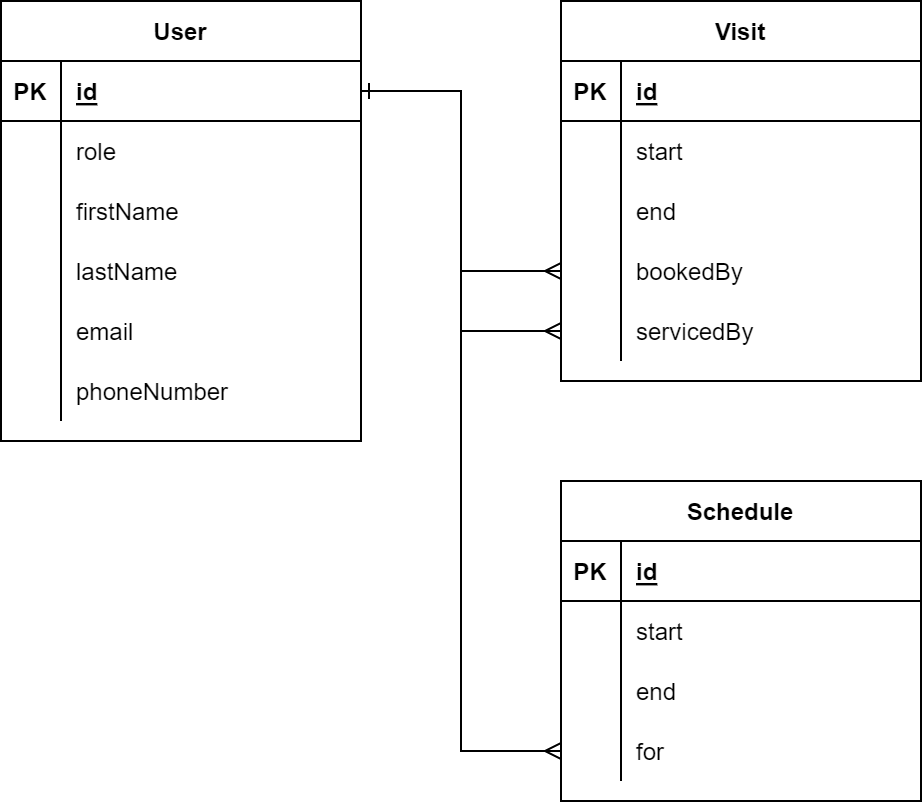

The diagram above was exported from draw.io. Its source (the exported page's mxGraphModel, read from the mxfile embedded in the PNG):
<mxGraphModel dx="1422" dy="754" grid="1" gridSize="10" guides="1" tooltips="1" connect="1" arrows="1" fold="1" page="1" pageScale="1" pageWidth="850" pageHeight="1100" math="0" shadow="0">
  <root>
    <mxCell id="0" />
    <mxCell id="1" parent="0" />
    <mxCell id="kzEDQ-di7U6StXQTW0F_-1" value="User" style="shape=table;startSize=30;container=1;collapsible=1;childLayout=tableLayout;fixedRows=1;rowLines=0;fontStyle=1;align=center;resizeLast=1;" parent="1" vertex="1">
      <mxGeometry x="120" y="80" width="180" height="220" as="geometry" />
    </mxCell>
    <mxCell id="kzEDQ-di7U6StXQTW0F_-2" value="" style="shape=tableRow;horizontal=0;startSize=0;swimlaneHead=0;swimlaneBody=0;fillColor=none;collapsible=0;dropTarget=0;points=[[0,0.5],[1,0.5]];portConstraint=eastwest;top=0;left=0;right=0;bottom=1;" parent="kzEDQ-di7U6StXQTW0F_-1" vertex="1">
      <mxGeometry y="30" width="180" height="30" as="geometry" />
    </mxCell>
    <mxCell id="kzEDQ-di7U6StXQTW0F_-3" value="PK" style="shape=partialRectangle;connectable=0;fillColor=none;top=0;left=0;bottom=0;right=0;fontStyle=1;overflow=hidden;" parent="kzEDQ-di7U6StXQTW0F_-2" vertex="1">
      <mxGeometry width="30" height="30" as="geometry">
        <mxRectangle width="30" height="30" as="alternateBounds" />
      </mxGeometry>
    </mxCell>
    <mxCell id="kzEDQ-di7U6StXQTW0F_-4" value="id" style="shape=partialRectangle;connectable=0;fillColor=none;top=0;left=0;bottom=0;right=0;align=left;spacingLeft=6;fontStyle=5;overflow=hidden;" parent="kzEDQ-di7U6StXQTW0F_-2" vertex="1">
      <mxGeometry x="30" width="150" height="30" as="geometry">
        <mxRectangle width="150" height="30" as="alternateBounds" />
      </mxGeometry>
    </mxCell>
    <mxCell id="kzEDQ-di7U6StXQTW0F_-26" value="" style="shape=tableRow;horizontal=0;startSize=0;swimlaneHead=0;swimlaneBody=0;fillColor=none;collapsible=0;dropTarget=0;points=[[0,0.5],[1,0.5]];portConstraint=eastwest;top=0;left=0;right=0;bottom=0;" parent="kzEDQ-di7U6StXQTW0F_-1" vertex="1">
      <mxGeometry y="60" width="180" height="30" as="geometry" />
    </mxCell>
    <mxCell id="kzEDQ-di7U6StXQTW0F_-27" value="" style="shape=partialRectangle;connectable=0;fillColor=none;top=0;left=0;bottom=0;right=0;editable=1;overflow=hidden;" parent="kzEDQ-di7U6StXQTW0F_-26" vertex="1">
      <mxGeometry width="30" height="30" as="geometry">
        <mxRectangle width="30" height="30" as="alternateBounds" />
      </mxGeometry>
    </mxCell>
    <mxCell id="kzEDQ-di7U6StXQTW0F_-28" value="role" style="shape=partialRectangle;connectable=0;fillColor=none;top=0;left=0;bottom=0;right=0;align=left;spacingLeft=6;overflow=hidden;" parent="kzEDQ-di7U6StXQTW0F_-26" vertex="1">
      <mxGeometry x="30" width="150" height="30" as="geometry">
        <mxRectangle width="150" height="30" as="alternateBounds" />
      </mxGeometry>
    </mxCell>
    <mxCell id="kzEDQ-di7U6StXQTW0F_-5" value="" style="shape=tableRow;horizontal=0;startSize=0;swimlaneHead=0;swimlaneBody=0;fillColor=none;collapsible=0;dropTarget=0;points=[[0,0.5],[1,0.5]];portConstraint=eastwest;top=0;left=0;right=0;bottom=0;" parent="kzEDQ-di7U6StXQTW0F_-1" vertex="1">
      <mxGeometry y="90" width="180" height="30" as="geometry" />
    </mxCell>
    <mxCell id="kzEDQ-di7U6StXQTW0F_-6" value="" style="shape=partialRectangle;connectable=0;fillColor=none;top=0;left=0;bottom=0;right=0;editable=1;overflow=hidden;" parent="kzEDQ-di7U6StXQTW0F_-5" vertex="1">
      <mxGeometry width="30" height="30" as="geometry">
        <mxRectangle width="30" height="30" as="alternateBounds" />
      </mxGeometry>
    </mxCell>
    <mxCell id="kzEDQ-di7U6StXQTW0F_-7" value="firstName" style="shape=partialRectangle;connectable=0;fillColor=none;top=0;left=0;bottom=0;right=0;align=left;spacingLeft=6;overflow=hidden;" parent="kzEDQ-di7U6StXQTW0F_-5" vertex="1">
      <mxGeometry x="30" width="150" height="30" as="geometry">
        <mxRectangle width="150" height="30" as="alternateBounds" />
      </mxGeometry>
    </mxCell>
    <mxCell id="kzEDQ-di7U6StXQTW0F_-8" value="" style="shape=tableRow;horizontal=0;startSize=0;swimlaneHead=0;swimlaneBody=0;fillColor=none;collapsible=0;dropTarget=0;points=[[0,0.5],[1,0.5]];portConstraint=eastwest;top=0;left=0;right=0;bottom=0;" parent="kzEDQ-di7U6StXQTW0F_-1" vertex="1">
      <mxGeometry y="120" width="180" height="30" as="geometry" />
    </mxCell>
    <mxCell id="kzEDQ-di7U6StXQTW0F_-9" value="" style="shape=partialRectangle;connectable=0;fillColor=none;top=0;left=0;bottom=0;right=0;editable=1;overflow=hidden;" parent="kzEDQ-di7U6StXQTW0F_-8" vertex="1">
      <mxGeometry width="30" height="30" as="geometry">
        <mxRectangle width="30" height="30" as="alternateBounds" />
      </mxGeometry>
    </mxCell>
    <mxCell id="kzEDQ-di7U6StXQTW0F_-10" value="lastName" style="shape=partialRectangle;connectable=0;fillColor=none;top=0;left=0;bottom=0;right=0;align=left;spacingLeft=6;overflow=hidden;" parent="kzEDQ-di7U6StXQTW0F_-8" vertex="1">
      <mxGeometry x="30" width="150" height="30" as="geometry">
        <mxRectangle width="150" height="30" as="alternateBounds" />
      </mxGeometry>
    </mxCell>
    <mxCell id="kzEDQ-di7U6StXQTW0F_-11" value="" style="shape=tableRow;horizontal=0;startSize=0;swimlaneHead=0;swimlaneBody=0;fillColor=none;collapsible=0;dropTarget=0;points=[[0,0.5],[1,0.5]];portConstraint=eastwest;top=0;left=0;right=0;bottom=0;" parent="kzEDQ-di7U6StXQTW0F_-1" vertex="1">
      <mxGeometry y="150" width="180" height="30" as="geometry" />
    </mxCell>
    <mxCell id="kzEDQ-di7U6StXQTW0F_-12" value="" style="shape=partialRectangle;connectable=0;fillColor=none;top=0;left=0;bottom=0;right=0;editable=1;overflow=hidden;" parent="kzEDQ-di7U6StXQTW0F_-11" vertex="1">
      <mxGeometry width="30" height="30" as="geometry">
        <mxRectangle width="30" height="30" as="alternateBounds" />
      </mxGeometry>
    </mxCell>
    <mxCell id="kzEDQ-di7U6StXQTW0F_-13" value="email" style="shape=partialRectangle;connectable=0;fillColor=none;top=0;left=0;bottom=0;right=0;align=left;spacingLeft=6;overflow=hidden;" parent="kzEDQ-di7U6StXQTW0F_-11" vertex="1">
      <mxGeometry x="30" width="150" height="30" as="geometry">
        <mxRectangle width="150" height="30" as="alternateBounds" />
      </mxGeometry>
    </mxCell>
    <mxCell id="kzEDQ-di7U6StXQTW0F_-17" value="" style="shape=tableRow;horizontal=0;startSize=0;swimlaneHead=0;swimlaneBody=0;fillColor=none;collapsible=0;dropTarget=0;points=[[0,0.5],[1,0.5]];portConstraint=eastwest;top=0;left=0;right=0;bottom=0;" parent="kzEDQ-di7U6StXQTW0F_-1" vertex="1">
      <mxGeometry y="180" width="180" height="30" as="geometry" />
    </mxCell>
    <mxCell id="kzEDQ-di7U6StXQTW0F_-18" value="" style="shape=partialRectangle;connectable=0;fillColor=none;top=0;left=0;bottom=0;right=0;editable=1;overflow=hidden;" parent="kzEDQ-di7U6StXQTW0F_-17" vertex="1">
      <mxGeometry width="30" height="30" as="geometry">
        <mxRectangle width="30" height="30" as="alternateBounds" />
      </mxGeometry>
    </mxCell>
    <mxCell id="kzEDQ-di7U6StXQTW0F_-19" value="phoneNumber" style="shape=partialRectangle;connectable=0;fillColor=none;top=0;left=0;bottom=0;right=0;align=left;spacingLeft=6;overflow=hidden;" parent="kzEDQ-di7U6StXQTW0F_-17" vertex="1">
      <mxGeometry x="30" width="150" height="30" as="geometry">
        <mxRectangle width="150" height="30" as="alternateBounds" />
      </mxGeometry>
    </mxCell>
    <mxCell id="kzEDQ-di7U6StXQTW0F_-42" value="Visit" style="shape=table;startSize=30;container=1;collapsible=1;childLayout=tableLayout;fixedRows=1;rowLines=0;fontStyle=1;align=center;resizeLast=1;" parent="1" vertex="1">
      <mxGeometry x="400" y="80" width="180" height="190" as="geometry" />
    </mxCell>
    <mxCell id="kzEDQ-di7U6StXQTW0F_-43" value="" style="shape=tableRow;horizontal=0;startSize=0;swimlaneHead=0;swimlaneBody=0;fillColor=none;collapsible=0;dropTarget=0;points=[[0,0.5],[1,0.5]];portConstraint=eastwest;top=0;left=0;right=0;bottom=1;" parent="kzEDQ-di7U6StXQTW0F_-42" vertex="1">
      <mxGeometry y="30" width="180" height="30" as="geometry" />
    </mxCell>
    <mxCell id="kzEDQ-di7U6StXQTW0F_-44" value="PK" style="shape=partialRectangle;connectable=0;fillColor=none;top=0;left=0;bottom=0;right=0;fontStyle=1;overflow=hidden;" parent="kzEDQ-di7U6StXQTW0F_-43" vertex="1">
      <mxGeometry width="30" height="30" as="geometry">
        <mxRectangle width="30" height="30" as="alternateBounds" />
      </mxGeometry>
    </mxCell>
    <mxCell id="kzEDQ-di7U6StXQTW0F_-45" value="id" style="shape=partialRectangle;connectable=0;fillColor=none;top=0;left=0;bottom=0;right=0;align=left;spacingLeft=6;fontStyle=5;overflow=hidden;" parent="kzEDQ-di7U6StXQTW0F_-43" vertex="1">
      <mxGeometry x="30" width="150" height="30" as="geometry">
        <mxRectangle width="150" height="30" as="alternateBounds" />
      </mxGeometry>
    </mxCell>
    <mxCell id="kzEDQ-di7U6StXQTW0F_-46" value="" style="shape=tableRow;horizontal=0;startSize=0;swimlaneHead=0;swimlaneBody=0;fillColor=none;collapsible=0;dropTarget=0;points=[[0,0.5],[1,0.5]];portConstraint=eastwest;top=0;left=0;right=0;bottom=0;" parent="kzEDQ-di7U6StXQTW0F_-42" vertex="1">
      <mxGeometry y="60" width="180" height="30" as="geometry" />
    </mxCell>
    <mxCell id="kzEDQ-di7U6StXQTW0F_-47" value="" style="shape=partialRectangle;connectable=0;fillColor=none;top=0;left=0;bottom=0;right=0;editable=1;overflow=hidden;" parent="kzEDQ-di7U6StXQTW0F_-46" vertex="1">
      <mxGeometry width="30" height="30" as="geometry">
        <mxRectangle width="30" height="30" as="alternateBounds" />
      </mxGeometry>
    </mxCell>
    <mxCell id="kzEDQ-di7U6StXQTW0F_-48" value="start" style="shape=partialRectangle;connectable=0;fillColor=none;top=0;left=0;bottom=0;right=0;align=left;spacingLeft=6;overflow=hidden;" parent="kzEDQ-di7U6StXQTW0F_-46" vertex="1">
      <mxGeometry x="30" width="150" height="30" as="geometry">
        <mxRectangle width="150" height="30" as="alternateBounds" />
      </mxGeometry>
    </mxCell>
    <mxCell id="kzEDQ-di7U6StXQTW0F_-49" value="" style="shape=tableRow;horizontal=0;startSize=0;swimlaneHead=0;swimlaneBody=0;fillColor=none;collapsible=0;dropTarget=0;points=[[0,0.5],[1,0.5]];portConstraint=eastwest;top=0;left=0;right=0;bottom=0;" parent="kzEDQ-di7U6StXQTW0F_-42" vertex="1">
      <mxGeometry y="90" width="180" height="30" as="geometry" />
    </mxCell>
    <mxCell id="kzEDQ-di7U6StXQTW0F_-50" value="" style="shape=partialRectangle;connectable=0;fillColor=none;top=0;left=0;bottom=0;right=0;editable=1;overflow=hidden;" parent="kzEDQ-di7U6StXQTW0F_-49" vertex="1">
      <mxGeometry width="30" height="30" as="geometry">
        <mxRectangle width="30" height="30" as="alternateBounds" />
      </mxGeometry>
    </mxCell>
    <mxCell id="kzEDQ-di7U6StXQTW0F_-51" value="end" style="shape=partialRectangle;connectable=0;fillColor=none;top=0;left=0;bottom=0;right=0;align=left;spacingLeft=6;overflow=hidden;" parent="kzEDQ-di7U6StXQTW0F_-49" vertex="1">
      <mxGeometry x="30" width="150" height="30" as="geometry">
        <mxRectangle width="150" height="30" as="alternateBounds" />
      </mxGeometry>
    </mxCell>
    <mxCell id="kzEDQ-di7U6StXQTW0F_-52" value="" style="shape=tableRow;horizontal=0;startSize=0;swimlaneHead=0;swimlaneBody=0;fillColor=none;collapsible=0;dropTarget=0;points=[[0,0.5],[1,0.5]];portConstraint=eastwest;top=0;left=0;right=0;bottom=0;" parent="kzEDQ-di7U6StXQTW0F_-42" vertex="1">
      <mxGeometry y="120" width="180" height="30" as="geometry" />
    </mxCell>
    <mxCell id="kzEDQ-di7U6StXQTW0F_-53" value="" style="shape=partialRectangle;connectable=0;fillColor=none;top=0;left=0;bottom=0;right=0;editable=1;overflow=hidden;" parent="kzEDQ-di7U6StXQTW0F_-52" vertex="1">
      <mxGeometry width="30" height="30" as="geometry">
        <mxRectangle width="30" height="30" as="alternateBounds" />
      </mxGeometry>
    </mxCell>
    <mxCell id="kzEDQ-di7U6StXQTW0F_-54" value="bookedBy" style="shape=partialRectangle;connectable=0;fillColor=none;top=0;left=0;bottom=0;right=0;align=left;spacingLeft=6;overflow=hidden;" parent="kzEDQ-di7U6StXQTW0F_-52" vertex="1">
      <mxGeometry x="30" width="150" height="30" as="geometry">
        <mxRectangle width="150" height="30" as="alternateBounds" />
      </mxGeometry>
    </mxCell>
    <mxCell id="kzEDQ-di7U6StXQTW0F_-55" value="" style="shape=tableRow;horizontal=0;startSize=0;swimlaneHead=0;swimlaneBody=0;fillColor=none;collapsible=0;dropTarget=0;points=[[0,0.5],[1,0.5]];portConstraint=eastwest;top=0;left=0;right=0;bottom=0;" parent="kzEDQ-di7U6StXQTW0F_-42" vertex="1">
      <mxGeometry y="150" width="180" height="30" as="geometry" />
    </mxCell>
    <mxCell id="kzEDQ-di7U6StXQTW0F_-56" value="" style="shape=partialRectangle;connectable=0;fillColor=none;top=0;left=0;bottom=0;right=0;editable=1;overflow=hidden;" parent="kzEDQ-di7U6StXQTW0F_-55" vertex="1">
      <mxGeometry width="30" height="30" as="geometry">
        <mxRectangle width="30" height="30" as="alternateBounds" />
      </mxGeometry>
    </mxCell>
    <mxCell id="kzEDQ-di7U6StXQTW0F_-57" value="servicedBy" style="shape=partialRectangle;connectable=0;fillColor=none;top=0;left=0;bottom=0;right=0;align=left;spacingLeft=6;overflow=hidden;" parent="kzEDQ-di7U6StXQTW0F_-55" vertex="1">
      <mxGeometry x="30" width="150" height="30" as="geometry">
        <mxRectangle width="150" height="30" as="alternateBounds" />
      </mxGeometry>
    </mxCell>
    <mxCell id="kzEDQ-di7U6StXQTW0F_-58" style="edgeStyle=orthogonalEdgeStyle;rounded=0;orthogonalLoop=1;jettySize=auto;html=1;entryX=0;entryY=0.5;entryDx=0;entryDy=0;endArrow=ERmany;endFill=0;startArrow=ERone;startFill=0;" parent="1" source="kzEDQ-di7U6StXQTW0F_-2" target="kzEDQ-di7U6StXQTW0F_-52" edge="1">
      <mxGeometry relative="1" as="geometry" />
    </mxCell>
    <mxCell id="kzEDQ-di7U6StXQTW0F_-59" style="edgeStyle=orthogonalEdgeStyle;rounded=0;orthogonalLoop=1;jettySize=auto;html=1;entryX=0;entryY=0.5;entryDx=0;entryDy=0;endArrow=ERmany;endFill=0;startArrow=ERone;startFill=0;" parent="1" source="kzEDQ-di7U6StXQTW0F_-2" target="kzEDQ-di7U6StXQTW0F_-55" edge="1">
      <mxGeometry relative="1" as="geometry" />
    </mxCell>
    <mxCell id="kzEDQ-di7U6StXQTW0F_-63" value="Schedule" style="shape=table;startSize=30;container=1;collapsible=1;childLayout=tableLayout;fixedRows=1;rowLines=0;fontStyle=1;align=center;resizeLast=1;" parent="1" vertex="1">
      <mxGeometry x="400" y="320" width="180" height="160" as="geometry" />
    </mxCell>
    <mxCell id="kzEDQ-di7U6StXQTW0F_-64" value="" style="shape=tableRow;horizontal=0;startSize=0;swimlaneHead=0;swimlaneBody=0;fillColor=none;collapsible=0;dropTarget=0;points=[[0,0.5],[1,0.5]];portConstraint=eastwest;top=0;left=0;right=0;bottom=1;" parent="kzEDQ-di7U6StXQTW0F_-63" vertex="1">
      <mxGeometry y="30" width="180" height="30" as="geometry" />
    </mxCell>
    <mxCell id="kzEDQ-di7U6StXQTW0F_-65" value="PK" style="shape=partialRectangle;connectable=0;fillColor=none;top=0;left=0;bottom=0;right=0;fontStyle=1;overflow=hidden;" parent="kzEDQ-di7U6StXQTW0F_-64" vertex="1">
      <mxGeometry width="30" height="30" as="geometry">
        <mxRectangle width="30" height="30" as="alternateBounds" />
      </mxGeometry>
    </mxCell>
    <mxCell id="kzEDQ-di7U6StXQTW0F_-66" value="id" style="shape=partialRectangle;connectable=0;fillColor=none;top=0;left=0;bottom=0;right=0;align=left;spacingLeft=6;fontStyle=5;overflow=hidden;" parent="kzEDQ-di7U6StXQTW0F_-64" vertex="1">
      <mxGeometry x="30" width="150" height="30" as="geometry">
        <mxRectangle width="150" height="30" as="alternateBounds" />
      </mxGeometry>
    </mxCell>
    <mxCell id="kzEDQ-di7U6StXQTW0F_-70" value="" style="shape=tableRow;horizontal=0;startSize=0;swimlaneHead=0;swimlaneBody=0;fillColor=none;collapsible=0;dropTarget=0;points=[[0,0.5],[1,0.5]];portConstraint=eastwest;top=0;left=0;right=0;bottom=0;" parent="kzEDQ-di7U6StXQTW0F_-63" vertex="1">
      <mxGeometry y="60" width="180" height="30" as="geometry" />
    </mxCell>
    <mxCell id="kzEDQ-di7U6StXQTW0F_-71" value="" style="shape=partialRectangle;connectable=0;fillColor=none;top=0;left=0;bottom=0;right=0;editable=1;overflow=hidden;" parent="kzEDQ-di7U6StXQTW0F_-70" vertex="1">
      <mxGeometry width="30" height="30" as="geometry">
        <mxRectangle width="30" height="30" as="alternateBounds" />
      </mxGeometry>
    </mxCell>
    <mxCell id="kzEDQ-di7U6StXQTW0F_-72" value="start" style="shape=partialRectangle;connectable=0;fillColor=none;top=0;left=0;bottom=0;right=0;align=left;spacingLeft=6;overflow=hidden;" parent="kzEDQ-di7U6StXQTW0F_-70" vertex="1">
      <mxGeometry x="30" width="150" height="30" as="geometry">
        <mxRectangle width="150" height="30" as="alternateBounds" />
      </mxGeometry>
    </mxCell>
    <mxCell id="kzEDQ-di7U6StXQTW0F_-73" value="" style="shape=tableRow;horizontal=0;startSize=0;swimlaneHead=0;swimlaneBody=0;fillColor=none;collapsible=0;dropTarget=0;points=[[0,0.5],[1,0.5]];portConstraint=eastwest;top=0;left=0;right=0;bottom=0;" parent="kzEDQ-di7U6StXQTW0F_-63" vertex="1">
      <mxGeometry y="90" width="180" height="30" as="geometry" />
    </mxCell>
    <mxCell id="kzEDQ-di7U6StXQTW0F_-74" value="" style="shape=partialRectangle;connectable=0;fillColor=none;top=0;left=0;bottom=0;right=0;editable=1;overflow=hidden;" parent="kzEDQ-di7U6StXQTW0F_-73" vertex="1">
      <mxGeometry width="30" height="30" as="geometry">
        <mxRectangle width="30" height="30" as="alternateBounds" />
      </mxGeometry>
    </mxCell>
    <mxCell id="kzEDQ-di7U6StXQTW0F_-75" value="end" style="shape=partialRectangle;connectable=0;fillColor=none;top=0;left=0;bottom=0;right=0;align=left;spacingLeft=6;overflow=hidden;" parent="kzEDQ-di7U6StXQTW0F_-73" vertex="1">
      <mxGeometry x="30" width="150" height="30" as="geometry">
        <mxRectangle width="150" height="30" as="alternateBounds" />
      </mxGeometry>
    </mxCell>
    <mxCell id="kzEDQ-di7U6StXQTW0F_-67" value="" style="shape=tableRow;horizontal=0;startSize=0;swimlaneHead=0;swimlaneBody=0;fillColor=none;collapsible=0;dropTarget=0;points=[[0,0.5],[1,0.5]];portConstraint=eastwest;top=0;left=0;right=0;bottom=0;" parent="kzEDQ-di7U6StXQTW0F_-63" vertex="1">
      <mxGeometry y="120" width="180" height="30" as="geometry" />
    </mxCell>
    <mxCell id="kzEDQ-di7U6StXQTW0F_-68" value="" style="shape=partialRectangle;connectable=0;fillColor=none;top=0;left=0;bottom=0;right=0;editable=1;overflow=hidden;" parent="kzEDQ-di7U6StXQTW0F_-67" vertex="1">
      <mxGeometry width="30" height="30" as="geometry">
        <mxRectangle width="30" height="30" as="alternateBounds" />
      </mxGeometry>
    </mxCell>
    <mxCell id="kzEDQ-di7U6StXQTW0F_-69" value="for" style="shape=partialRectangle;connectable=0;fillColor=none;top=0;left=0;bottom=0;right=0;align=left;spacingLeft=6;overflow=hidden;" parent="kzEDQ-di7U6StXQTW0F_-67" vertex="1">
      <mxGeometry x="30" width="150" height="30" as="geometry">
        <mxRectangle width="150" height="30" as="alternateBounds" />
      </mxGeometry>
    </mxCell>
    <mxCell id="kzEDQ-di7U6StXQTW0F_-76" style="edgeStyle=orthogonalEdgeStyle;rounded=0;orthogonalLoop=1;jettySize=auto;html=1;entryX=0;entryY=0.5;entryDx=0;entryDy=0;startArrow=ERone;startFill=0;endArrow=ERmany;endFill=0;" parent="1" source="kzEDQ-di7U6StXQTW0F_-2" target="kzEDQ-di7U6StXQTW0F_-67" edge="1">
      <mxGeometry relative="1" as="geometry" />
    </mxCell>
  </root>
</mxGraphModel>